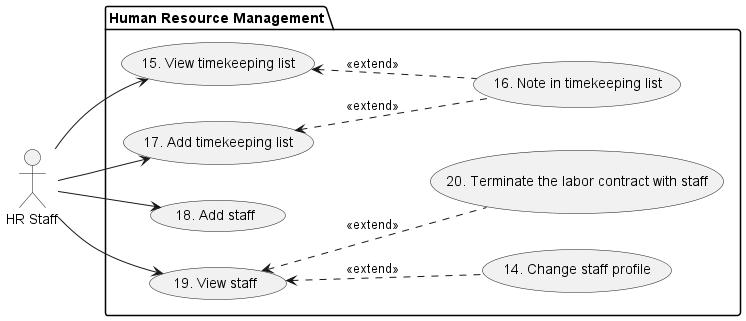

The diagram above was rendered by PlantUML. Its source (embedded in the PNG):
@startuml "Human Resource Management"

left to right direction
actor "HR Staff" as S

package "Human Resource Management" {
    (14. Change staff profile) as (UC-14)
    (15. View timekeeping list) as (UC-15)
    (16. Note in timekeeping list) as (UC-16)
    (17. Add timekeeping list) as (UC-17)
    (18. Add staff) as (UC-18)
    (19. View staff) as (UC-19)
    (20. Terminate the labor contract with staff) as (UC-20)

    S --> (UC-15)
    S --> (UC-17)
    S --> (UC-18)
    S --> (UC-19)

    (UC-15) <.. (UC-16) : <<extend>>
    (UC-17) <.. (UC-16) : <<extend>>
    (UC-19) <.. (UC-14) : <<extend>>
    (UC-19) <.. (UC-20) : <<extend>>
}

@enduml